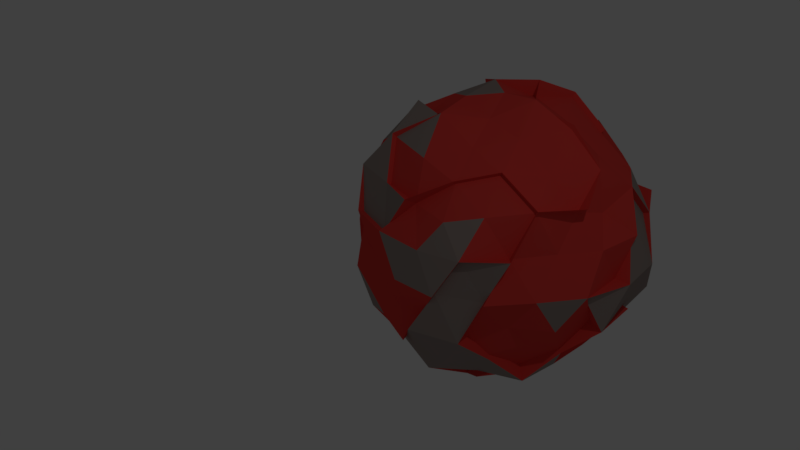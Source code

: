 # Source: Planet5.blend  (saved by Blender 2.78.0; exported with 4.5.12 LTS)
import bpy
from mathutils import Matrix  # noqa: F401  (used for matrix-valued properties, if any)

bpy.ops.wm.read_factory_settings(use_empty=True)
scene = bpy.context.scene
scene.name = 'Scene'

# ---- collections
col_collection_1 = bpy.data.collections.new('Collection 1'); scene.collection.children.link(col_collection_1)

# ---- materials (node trees are filled in below, after node groups)
mat_material_001 = bpy.data.materials.new('Material.001')
mat_material_001.alpha_threshold = 0.0
mat_material_001.use_transparent_shadow = False
mat_material_001.diffuse_color = (0.8, 0.05942, 0.0498, 1.0)
mat_material_001.roughness = 0.5
mat_material_002 = bpy.data.materials.new('Material.002')
mat_material_002.alpha_threshold = 0.0
mat_material_002.use_transparent_shadow = False
mat_material_002.diffuse_color = (0.3224, 0.2597, 0.2361, 1.0)
mat_material_002.roughness = 0.5

# ---- material node trees

# ---- world
world_world = bpy.data.worlds.new('World'); scene.world = world_world
world_world.color = (0.05088, 0.05088, 0.05088)
world_world.use_sun_shadow = False
world_world.sun_shadow_jitter_overblur = 0.0
world_world.cycles.sampling_method = 'MANUAL'

# ---- cameras
cam_camera = bpy.data.cameras.new('Camera')
cam_camera.clip_end = 100.0
cam_camera.lens = 35.0
cam_camera.sensor_width = 32.0
cam_camera.sensor_height = 18.0
cam_camera.ortho_scale = 7.314
cam_camera.dof.focus_distance = 0.0
cam_camera.dof.aperture_fstop = 128.0

# ---- lights
light_lamp = bpy.data.lights.new('Lamp', 'POINT')
light_lamp.transmission_factor = 0.0
light_lamp.cutoff_distance = 30.0
light_lamp.energy = 100.0
light_lamp.shadow_buffer_clip_start = 1.001
light_lamp.shadow_soft_size = 0.1
light_lamp.shadow_maximum_resolution = 0.006
light_lamp.use_absolute_resolution = True

# ---- meshes
me_icosphere = bpy.data.meshes.new('Icosphere')
me_icosphere.from_pydata([(-0.001983, 2.175e-05, -1.126), (0.7236, -0.5257, -0.4472), (-0.298, -0.9196, -0.4822), (-0.9362, 0.0009797, -0.4663), (-0.298, 0.9175, -0.4822), (0.7533, 0.5499, -0.4663), (0.2989, -0.9196, 0.4837), (-0.7578, -0.548, 0.4676), (-0.7578, 0.5499, 0.4676), (0.3096, 0.9591, 0.5057), (0.8944, 0.0, 0.4472), (0.0004495, -0.001036, 1.081), (-0.2454, -0.7472, -0.6859), (-0.175, -0.5409, -0.9178), (-0.08329, -0.2484, -1.01), (0.2199, -0.1604, -1.044), (0.4597, -0.3347, -0.9178), (0.6342, -0.4614, -0.6859), (0.5532, -0.7108, -0.5238), (-0.0354, -0.9744, -0.5649), (0.8464, 0.3093, -0.5238), (0.8506, 0.0, -0.5257), (0.8464, -0.3073, -0.5238), (0.2199, 0.1584, -1.044), (0.4776, 0.3484, -0.9577), (0.6342, 0.4634, -0.6859), (-0.789, 0.0009797, -0.6859), (-0.5673, -0.001036, -0.9178), (-0.2707, -0.001036, -1.044), (-0.5477, -0.8079, -0.5649), (-0.6882, -0.5, -0.5257), (-0.939, -0.2693, -0.5649), (-0.2454, 0.7492, -0.6859), (-0.1719, 0.5231, -0.8876), (-0.08949, 0.2693, -1.09), (-0.8969, 0.2569, -0.5417), (-0.7427, 0.5389, -0.567), (-0.5222, 0.7727, -0.5417), (-0.0332, 0.9033, -0.5238), (0.2944, 0.9122, -0.5914), (0.5319, 0.6817, -0.5023), (1.033, -0.1604, 0.2719), (1.07, -0.3484, 0.001416), (0.9299, -0.4792, -0.2705), (0.8964, 0.4634, -0.2616), (0.9908, 0.3236, 0.0006316), (1.077, 0.1665, 0.2846), (0.1681, -1.033, 0.2719), (0.0004495, -1.081, 0.0007337), (-0.1552, -0.9554, -0.2512), (0.6872, -0.6817, -0.2512), (0.6608, -0.9122, 0.001416), (0.4896, -0.9744, 0.2846), (-0.9724, -0.4993, 0.2846), (-0.9511, -0.309, -1.752e-08), (-1.001, -0.1532, -0.2616), (-0.4704, -0.9342, -0.2705), (-0.5878, -0.809, 1.752e-08), (-0.7416, -0.7372, 0.2719), (-0.7416, 0.7351, 0.2719), (-0.6647, 0.9122, 0.001416), (-0.436, 0.8642, -0.2512), (-1.001, 0.1551, -0.2616), (-1.027, 0.3326, 0.0007338), (-0.901, 0.4634, 0.2629), (0.453, 0.9033, 0.2629), (0.6352, 0.8726, 0.0007337), (0.7152, 0.7128, -0.2616), (-0.177, 1.077, -0.2818), (-0.002253, 1.045, 0.0006316), (0.1598, 0.9986, 0.2629), (0.8655, -0.2484, 0.5251), (0.774, -0.5637, 0.5942), (0.5231, -0.7748, 0.5431), (0.02869, -0.9014, 0.5251), (-0.2767, -0.8438, 0.5496), (-0.5577, -0.7108, 0.5251), (-0.9183, -0.3329, 0.5678), (-0.8905, 0.0009797, 0.5496), (-0.8127, 0.2952, 0.5023), (-0.6018, 0.7687, 0.5678), (-0.2629, 0.809, 0.5257), (0.03144, 0.9744, 0.5678), (0.5231, 0.7727, 0.5431), (0.7436, 0.5389, 0.5684), (0.935, 0.2693, 0.5678), (0.07761, -0.2389, 0.9679), (0.1625, -0.5, 0.8507), (0.2408, -0.7472, 0.6872), (0.8475, 2.175e-05, 0.7428), (0.5908, 2.175e-05, 0.9605), (0.2812, 2.175e-05, 1.093), (-0.219, -0.1604, 1.046), (-0.4464, -0.3217, 0.8888), (-0.6578, -0.4792, 0.7107), (-0.2311, 0.1665, 1.093), (-0.4815, 0.3484, 0.9605), (-0.6578, 0.4772, 0.7107), (0.07878, 0.2504, 1.011), (0.1812, 0.5638, 0.9605), (0.2605, 0.808, 0.7428), (0.3618, 0.2629, 0.8944), (0.6382, 0.2629, 0.7236), (0.4647, 0.5499, 0.7562), (-0.1488, 0.4582, 0.9666), (-0.05737, 0.7195, 0.7562), (-0.3618, 0.5878, 0.7236), (-0.4825, -0.001036, 0.9666), (-0.6708, 0.1625, 0.7236), (-0.7583, -0.1832, 0.8173), (-0.1578, -0.4795, 1.01), (-0.4099, -0.6627, 0.8173), (-0.05655, -0.7442, 0.7821), (0.3618, -0.2629, 0.8944), (0.4647, -0.548, 0.7562), (0.6382, -0.2629, 0.7236), (0.9697, 0.4796, 0.3131), (0.8741, 0.6337, 0.0007338), (0.6982, 0.7196, 0.2892), (-0.1382, 0.9511, 0.2764), (-0.309, 0.9511, -4.92e-07), (-0.4472, 0.8506, 0.2764), (-1.022, 0.1744, 0.2992), (-1.079, -0.001037, 0.0007344), (-0.9913, -0.1687, 0.2892), (-0.5062, -0.9591, 0.3131), (-0.309, -0.9511, -7.872e-07), (-0.1578, -1.072, 0.3131), (0.6982, -0.7176, 0.2892), (0.8741, -0.6357, 0.0007317), (0.8618, -0.4253, 0.2764), (0.309, 0.9511, -2.615e-14), (0.4472, 0.8506, -0.2764), (0.1538, 1.072, -0.3102), (-0.8732, 0.6337, 0.0007338), (-0.7239, 0.7421, -0.2977), (-0.9737, 0.4796, -0.3102), (-0.847, -0.6128, 0.0006316), (-0.9021, -0.4431, -0.288), (-0.7583, -0.7759, -0.3102), (0.3464, -1.072, 0.001416), (0.142, -0.9921, -0.288), (0.4647, -0.8872, -0.288), (1.042, 0.0009797, 0.0006316), (0.9868, -0.1687, -0.288), (1.066, 0.1832, -0.3102), (0.406, 0.6627, -0.8145), (0.1382, 0.4253, -0.8944), (0.05754, 0.776, -0.8145), (-0.4825, 0.5667, -0.7806), (-0.3618, 0.2629, -0.8944), (-0.6382, 0.2629, -0.7236), (-0.7216, -0.2964, -0.8145), (-0.4099, -0.2964, -1.007), (-0.4472, -0.5257, -0.7236), (0.6982, 0.1706, -0.7549), (0.6982, -0.1687, -0.7549), (0.4834, -0.001037, -0.9651), (0.05754, -0.7759, -0.8145), (0.1538, -0.4795, -1.007), (0.406, -0.6627, -0.8145), (-0.004066, 0.0009271, -1.166), (-0.9719, 0.001818, -0.4827), (0.8413, 0.6151, -0.5205), (-0.7871, -0.567, 0.485), (-0.8495, 0.6151, 0.5245), (0.2949, 0.9222, 0.485), (-0.2561, -0.7735, -0.7102), (-0.08815, -0.2566, -1.046), (0.7081, -0.5165, -0.7662), (0.5713, -0.7358, -0.5423), (0.303, -0.9443, -0.6122), (-0.03625, -0.9332, -0.5423), (0.8751, 0.3212, -0.5423), (0.8751, -0.3176, -0.5423), (0.4928, 0.3619, -0.9918), (0.7081, 0.5183, -0.7662), (-0.8194, 0.001818, -0.7102), (-0.5278, -0.7735, -0.5423), (-0.9033, -0.2566, -0.5423), (-0.2561, 0.7771, -0.7102), (-0.1939, 0.5851, -0.9918), (-0.09473, 0.28, -1.129), (-0.03869, 1.011, -0.5848), (0.2802, 0.8771, -0.5676), (1.025, -0.3325, 0.001172), (1.001, 0.5183, -0.2914), (1.107, 0.362, 0.002), (1.031, 0.1615, 0.2729), (0.6318, -0.8735, 0.001172), (0.4676, -0.9332, 0.2729), (-0.9354, -0.4773, 0.2729), (-1.039, -0.1579, -0.2706), (-0.6908, 0.9461, 0.001999), (-1.122, 0.1734, -0.2914), (-0.9354, 0.481, 0.2729), (0.4676, 0.9368, 0.2729), (0.7393, 0.7394, -0.2706), (-0.1854, 1.117, -0.2914), (-0.004066, 1.169, 0.002), (0.1638, 1.036, 0.2729), (0.9669, -0.2781, 0.5888), (0.8, -0.5832, 0.6162), (0.03056, -1.009, 0.5888), (-0.2886, -0.8735, 0.57), (-0.6255, -0.7955, 0.5888), (-0.8835, -0.3176, 0.5446), (-0.9979, 0.0009271, 0.6162), (-0.6255, 0.7974, 0.5888), (0.02789, 0.9368, 0.5446), (0.895, 0.2602, 0.5446), (0.2477, -0.7735, 0.7126), (0.811, 0.001818, 0.7126), (0.6102, 0.0009271, 0.9958), (0.2675, 0.001818, 1.048), (-0.501, -0.3601, 0.9958), (-0.224, 0.1615, 1.048), (-0.501, 0.3619, 0.9958), (0.0866, 0.28, 1.133), (0.1857, 0.5851, 0.9958), (0.2477, 0.7771, 0.7126), (0.4797, 0.5706, 0.7841), (-0.06574, 0.8049, 0.8474), (-0.73, -0.174, 0.7841), (-0.1537, -0.4584, 0.9689), (-0.4268, -0.6858, 0.8474), (0.4797, -0.567, 0.7841), (0.9282, 0.462, 0.3002), (0.7797, 0.8049, 0.3249), (-1.111, -0.1889, 0.3249), (-0.488, -0.9185, 0.3002), (-0.1537, -1.027, 0.3002), (0.7797, -0.8031, 0.3249), (0.1453, 1.031, -0.2979), (-0.9366, 0.462, -0.2979), (-0.8795, -0.6341, 0.001172), (-1.011, -0.496, -0.3209), (-0.73, -0.7428, -0.2979), (0.3302, -1.027, 0.001172), (0.1574, -1.11, -0.3209), (0.5184, -0.9929, -0.3209), (1.164, 0.0009271, 0.002), (1.103, -0.1889, -0.3209), (1.021, 0.1776, -0.2979), (0.4186, 0.6876, -0.8434), (0.05761, 0.8049, -0.8434), (-0.7497, -0.3062, -0.8434), (-0.3956, -0.2826, -0.9665), (0.7216, 0.1776, -0.7817), (0.7216, -0.174, -0.7817), (0.05761, -0.8031, -0.8434), (0.1453, -0.4584, -0.9665), (0.3873, -0.6341, -0.7817)], [(60, 193)], [(0, 15, 14), (1, 17, 22), (0, 14, 28), (0, 28, 34), (0, 34, 23), (1, 22, 43), (2, 19, 49), (39, 146, 244, 184), (4, 37, 61), (5, 40, 67), (1, 43, 50), (2, 49, 56), (128, 52, 190, 232), (4, 61, 68), (62, 3, 162, 194), (6, 73, 88), (7, 76, 94), (8, 79, 97), (85, 89, 212, 210), (10, 85, 89), (91, 98, 11), (90, 101, 91), (89, 102, 90), (91, 101, 98), (101, 99, 98), (90, 102, 101), (102, 103, 101), (101, 103, 99), (100, 9, 166, 220), (89, 85, 102), (85, 84, 102), (102, 84, 103), (84, 83, 103), (103, 83, 100), (83, 9, 100), (98, 95, 11), (99, 104, 98), (111, 110, 224, 225), (98, 104, 95), (104, 96, 95), (99, 105, 104), (105, 106, 104), (104, 106, 96), (106, 97, 96), (145, 20, 173, 243), (82, 81, 105), (105, 81, 106), (81, 80, 106), (106, 80, 97), (80, 8, 97), (95, 92, 11), (96, 107, 95), (97, 108, 96), (95, 107, 92), (107, 93, 92), (96, 108, 107), (108, 109, 107), (107, 109, 93), (109, 94, 93), (97, 79, 108), (79, 78, 108), (108, 78, 109), (99, 103, 221, 219), (109, 77, 94), (77, 7, 94), (92, 86, 11), (93, 110, 92), (94, 111, 93), (92, 110, 86), (110, 87, 86), (93, 111, 225, 215), (111, 112, 110), (110, 112, 87), (112, 88, 87), (94, 76, 111), (14, 153, 247, 168), (111, 75, 112), (75, 74, 112), (112, 74, 88), (74, 6, 88), (86, 91, 11), (87, 113, 86), (88, 114, 87), (86, 113, 91), (113, 90, 91), (87, 114, 113), (114, 115, 113), (113, 115, 90), (115, 89, 90), (88, 73, 114), (73, 72, 114), (114, 72, 115), (72, 71, 115), (115, 71, 89), (71, 10, 89), (46, 85, 10), (51, 128, 232, 189), (44, 117, 45), (128, 72, 202, 232), (116, 84, 85), (45, 117, 116), (117, 118, 116), (116, 118, 84), (118, 83, 84), (44, 67, 117), (67, 66, 117), (117, 66, 118), (66, 65, 118), (118, 65, 83), (65, 9, 83), (22, 144, 242, 174), (69, 119, 70), (68, 120, 69), (70, 119, 82), (119, 81, 82), (69, 120, 119), (120, 121, 119), (119, 121, 81), (121, 80, 81), (68, 61, 120), (61, 60, 120), (120, 60, 121), (60, 59, 121), (121, 59, 80), (59, 8, 80), (64, 79, 8), (63, 122, 64), (62, 123, 63), (64, 122, 79), (122, 78, 79), (63, 123, 122), (123, 124, 122), (122, 124, 78), (153, 152, 246, 247), (62, 55, 123), (55, 54, 123), (123, 54, 124), (54, 53, 124), (70, 82, 209, 200), (152, 31, 179, 246), (58, 76, 7), (57, 125, 58), (56, 126, 57), (58, 125, 76), (110, 93, 215, 224), (57, 126, 125), (126, 127, 125), (7, 76, 205, 164), (26, 152, 246, 177), (56, 49, 126), (49, 48, 126), (126, 48, 127), (48, 47, 127), (127, 47, 74), (47, 6, 74), (52, 73, 6), (53, 7, 164, 191), (50, 129, 51), (52, 128, 73), (128, 72, 73), (51, 129, 128), (129, 130, 128), (128, 130, 72), (130, 71, 72), (50, 43, 129), (43, 42, 129), (129, 42, 130), (42, 41, 130), (130, 41, 71), (41, 10, 71), (65, 118, 228, 196), (66, 131, 65), (67, 132, 66), (65, 131, 70), (131, 69, 70), (66, 132, 131), (132, 133, 131), (131, 133, 69), (42, 144, 242, 185), (67, 40, 132), (40, 39, 132), (132, 39, 133), (103, 100, 220, 221), (46, 143, 241, 188), (38, 4, 68), (59, 64, 8), (60, 134, 59), (61, 135, 60), (59, 134, 64), (134, 63, 64), (60, 135, 134), (135, 136, 134), (134, 136, 63), (136, 62, 63), (61, 37, 135), (37, 36, 135), (135, 36, 136), (36, 35, 136), (136, 35, 62), (35, 3, 62), (53, 58, 7), (54, 137, 53), (55, 138, 54), (53, 137, 58), (137, 57, 58), (54, 138, 137), (5, 67, 197, 163), (137, 139, 57), (139, 56, 57), (77, 109, 223, 206), (31, 30, 138), (138, 30, 139), (30, 29, 139), (139, 29, 56), (29, 2, 56), (47, 52, 6), (48, 140, 47), (49, 141, 48), (47, 140, 52), (144, 145, 243, 242), (48, 141, 140), (91, 98, 218, 214), (125, 127, 231, 230), (142, 50, 51), (49, 19, 141), (8, 64, 195, 165), (109, 78, 207, 223), (67, 44, 186, 197), (142, 18, 50), (18, 1, 50), (41, 46, 10), (42, 143, 41), (43, 144, 42), (41, 143, 46), (17, 18, 170, 169), (160, 17, 169, 252), (99, 98, 218, 219), (118, 116, 227, 228), (143, 42, 185, 241), (43, 22, 144), (22, 21, 144), (144, 21, 145), (21, 20, 145), (76, 125, 230, 205), (109, 93, 215, 223), (25, 40, 5), (136, 62, 194, 234), (23, 147, 24), (25, 146, 40), (146, 39, 40), (24, 147, 146), (147, 148, 146), (44, 45, 187, 186), (96, 95, 216, 217), (23, 34, 147), (34, 33, 147), (147, 33, 148), (116, 85, 210, 227), (18, 142, 240, 170), (32, 4, 38), (32, 37, 4), (33, 149, 32), (34, 150, 33), (32, 149, 37), (149, 36, 37), (33, 150, 149), (150, 151, 149), (149, 151, 36), (151, 35, 36), (34, 28, 150), (28, 27, 150), (150, 27, 151), (27, 26, 151), (151, 26, 35), (26, 3, 35), (127, 74, 203, 231), (27, 152, 26), (28, 153, 27), (38, 68, 198, 183), (152, 30, 31), (27, 153, 152), (153, 154, 152), (152, 154, 30), (154, 29, 30), (28, 14, 153), (14, 13, 153), (153, 13, 154), (13, 12, 154), (154, 12, 29), (12, 2, 29), (158, 159, 251, 250), (21, 155, 20), (22, 156, 21), (141, 19, 172, 239), (91, 90, 213, 214), (21, 156, 155), (156, 157, 155), (155, 157, 24), (157, 23, 24), (34, 0, 161, 182), (17, 16, 156), (156, 16, 157), (16, 15, 157), (157, 15, 23), (15, 0, 23), (12, 19, 2), (13, 158, 12), (14, 159, 13), (133, 39, 184, 233), (45, 116, 227, 187), (13, 159, 158), (90, 89, 212, 213), (12, 158, 250, 167), (142, 51, 189, 240), (14, 15, 159), (15, 16, 159), (159, 16, 160), (16, 17, 160), (124, 53, 191, 229), (17, 1, 18), (162, 179, 192), (162, 192, 194), (163, 197, 186), (166, 209, 220), (221, 220, 219), (220, 222, 219), (220, 209, 222), (207, 206, 223), (215, 225, 224), (205, 204, 225), (187, 227, 188), (188, 227, 210), (200, 209, 166), (229, 206, 207), (229, 191, 206), (191, 164, 206), (230, 204, 205), (230, 231, 204), (231, 203, 204), (189, 232, 190), (196, 200, 166), (233, 198, 199), (184, 183, 233), (233, 183, 198), (236, 237, 235), (192, 179, 236), (238, 189, 190), (239, 240, 238), (238, 240, 189), (172, 171, 239), (239, 171, 240), (171, 170, 240), (241, 187, 188), (185, 242, 241), (242, 243, 241), (241, 243, 187), (243, 186, 187), (243, 173, 186), (173, 163, 186), (175, 244, 176), (244, 245, 184), (245, 183, 184), (181, 180, 245), (245, 180, 183), (177, 179, 162), (177, 246, 179), (173, 176, 163), (173, 248, 176), (248, 175, 176), (174, 169, 249), (167, 250, 172), (250, 171, 172), (251, 252, 250), (250, 252, 171), (252, 170, 171), (252, 169, 170), (138, 55, 192, 236), (12, 29, 178, 167), (24, 146, 244, 175), (9, 65, 196, 166), (138, 139, 237, 236), (111, 76, 205, 225), (137, 53, 191, 235), (75, 111, 225, 204), (155, 24, 175, 248), (98, 95, 216, 218), (146, 25, 176, 244), (68, 69, 199, 198), (137, 138, 236, 235), (74, 88, 211, 203), (156, 22, 174, 249), (70, 69, 199, 200), (139, 137, 235, 237), (20, 155, 248, 173), (72, 71, 201, 202), (146, 148, 245, 244), (31, 138, 236, 179), (88, 114, 226, 211), (156, 155, 248, 249), (74, 75, 204, 203), (65, 70, 200, 196), (105, 99, 219, 222), (29, 139, 237, 178), (7, 77, 206, 164), (22, 17, 169, 174), (3, 26, 177, 162), (148, 33, 181, 245), (17, 156, 249, 169), (32, 38, 183, 180), (80, 8, 165, 208), (82, 105, 222, 209), (19, 12, 167, 172), (14, 0, 161, 168), (78, 124, 229, 207), (72, 114, 226, 202), (33, 32, 180, 181), (55, 62, 194, 192), (52, 140, 238, 190), (34, 33, 181, 182), (69, 133, 233, 199), (140, 141, 239, 238), (14, 159, 251, 168), (71, 89, 212, 201), (25, 5, 163, 176), (159, 160, 252, 251), (85, 46, 188, 210)])
me_icosphere.polygons.foreach_set('material_index', [0, 0, 0, 1, 1, 0, 0, 0, 0, 0, 0, 0, 0, 0, 0, 0, 0, 0, 0, 0, 0, 0, 0, 0, 0, 0, 0, 0, 0, 0, 0, 0, 0, 0, 1, 0, 0, 0, 0, 1, 0, 0, 0, 0, 0, 0, 0, 0, 0, 0, 1, 1, 0, 1, 0, 0, 0, 0, 0, 0, 0, 0, 0, 1, 0, 0, 0, 0, 0, 0, 0, 1, 0, 0, 0, 0, 0, 0, 0, 0, 0, 0, 0, 0, 0, 0, 0, 0, 0, 0, 0, 0, 0, 0, 0, 0, 0, 0, 0, 1, 0, 0, 0, 0, 0, 0, 0, 0, 0, 0, 0, 0, 0, 0, 0, 0, 0, 0, 0, 0, 0, 0, 0, 0, 0, 0, 0, 0, 0, 0, 1, 0, 0, 0, 0, 0, 0, 0, 0, 0, 0, 0, 0, 0, 0, 0, 0, 0, 0, 0, 0, 0, 1, 0, 0, 1, 0, 0, 0, 0, 0, 0, 0, 0, 0, 1, 0, 0, 0, 0, 0, 0, 0, 0, 0, 0, 0, 0, 0, 0, 0, 0, 0, 0, 0, 0, 1, 0, 0, 0, 1, 1, 1, 0, 0, 1, 1, 1, 0, 0, 0, 0, 0, 0, 0, 0, 0, 0, 0, 0, 0, 0, 0, 1, 1, 1, 1, 0, 1, 0, 0, 0, 0, 0, 0, 0, 0, 0, 0, 0, 0, 0, 0, 0, 0, 0, 0, 0, 0, 0, 0, 0, 0, 0, 0, 0, 0, 0, 0, 0, 0, 0, 0, 0, 0, 0, 0, 0, 0, 0, 0, 0, 0, 0, 1, 0, 0, 0, 0, 0, 0, 0, 0, 0, 0, 0, 0, 1, 0, 0, 1, 0, 0, 0, 0, 0, 0, 0, 0, 0, 0, 0, 0, 0, 0, 0, 0, 0, 1, 1, 0, 0, 1, 1, 1, 0, 0, 0, 0, 0, 1, 0, 0, 0, 0, 1, 1, 0, 0, 0, 1, 1, 1, 1, 1, 1, 1, 1, 1, 1, 1, 1, 1, 1, 1, 1, 1, 1, 1, 1, 1, 1, 1, 1, 1, 1, 1, 1, 1, 1, 1, 1, 1, 1, 1, 1, 1, 1, 1, 1, 1, 1, 1, 1, 1, 1, 1, 1, 1, 1, 1, 1, 1, 1, 1, 1, 0, 0, 1, 0, 0, 0, 0, 0, 0, 0, 0, 0, 0, 0, 0, 0, 0, 0, 0, 1, 0, 0, 0, 0, 0, 0, 0, 0, 0, 0, 0, 0, 0, 0, 0, 0, 0, 0, 0, 0, 0, 0, 0, 0, 0, 0, 0, 0, 0, 0])
me_icosphere.materials.append(mat_material_001)
me_icosphere.materials.append(mat_material_002)
me_icosphere.use_remesh_preserve_volume = False
me_icosphere.use_remesh_preserve_attributes = False
me_icosphere.use_mirror_vertex_groups = False
me_icosphere.update()

# ---- objects
ob_icosphere = bpy.data.objects.new('Icosphere', me_icosphere)
ob_lamp = bpy.data.objects.new('Lamp', light_lamp)
ob_camera = bpy.data.objects.new('Camera', cam_camera)

# ---- transforms, parenting, visibility, modifiers, constraints
ob_icosphere.location = (-1.196, 3.904, -1.458)
ob_icosphere.scale = (2.266, 2.266, 2.266)
ob_icosphere.lineart.crease_threshold = 0.0
ob_lamp.location = (4.076, 1.005, 5.904)
ob_lamp.rotation_euler = (0.6503, 0.05522, 1.866)
ob_lamp.lock_rotations_4d = False
ob_lamp.empty_display_type = 'ARROWS'
ob_lamp.color = (0.0, 0.0, 0.0, 0.0)
ob_lamp.lineart.crease_threshold = 0.0
ob_camera.location = (7.481, -6.508, 5.344)
ob_camera.rotation_euler = (1.109, 0.01082, 0.8149)
ob_camera.lock_rotations_4d = False
ob_camera.empty_display_type = 'ARROWS'
ob_camera.color = (0.0, 0.0, 0.0, 0.0)
ob_camera.display_type = 'WIRE'
ob_camera.lineart.crease_threshold = 0.0

# ---- collection membership
col_collection_1.objects.link(ob_icosphere)
col_collection_1.objects.link(ob_lamp)
col_collection_1.objects.link(ob_camera)

# ---- scene / render settings (as saved in the file)
scene.camera = ob_camera
scene.frame_start = 1; scene.frame_end = 250; scene.frame_set(1)
scene.render.engine = 'BLENDER_EEVEE_NEXT'
scene.render.resolution_percentage = 50
scene.render.dither_intensity = 0.0
scene.cycles.use_denoising = False
scene.cycles.samples = 128
scene.cycles.sampling_pattern = 'TABULATED_SOBOL'
scene.cycles.light_sampling_threshold = 0.0
scene.cycles.use_adaptive_sampling = False
scene.cycles.use_light_tree = False
scene.cycles.blur_glossy = 0.0
scene.cycles.sample_clamp_indirect = 0.0
scene.view_settings.view_transform = 'Standard'
bpy.context.view_layer.update()
